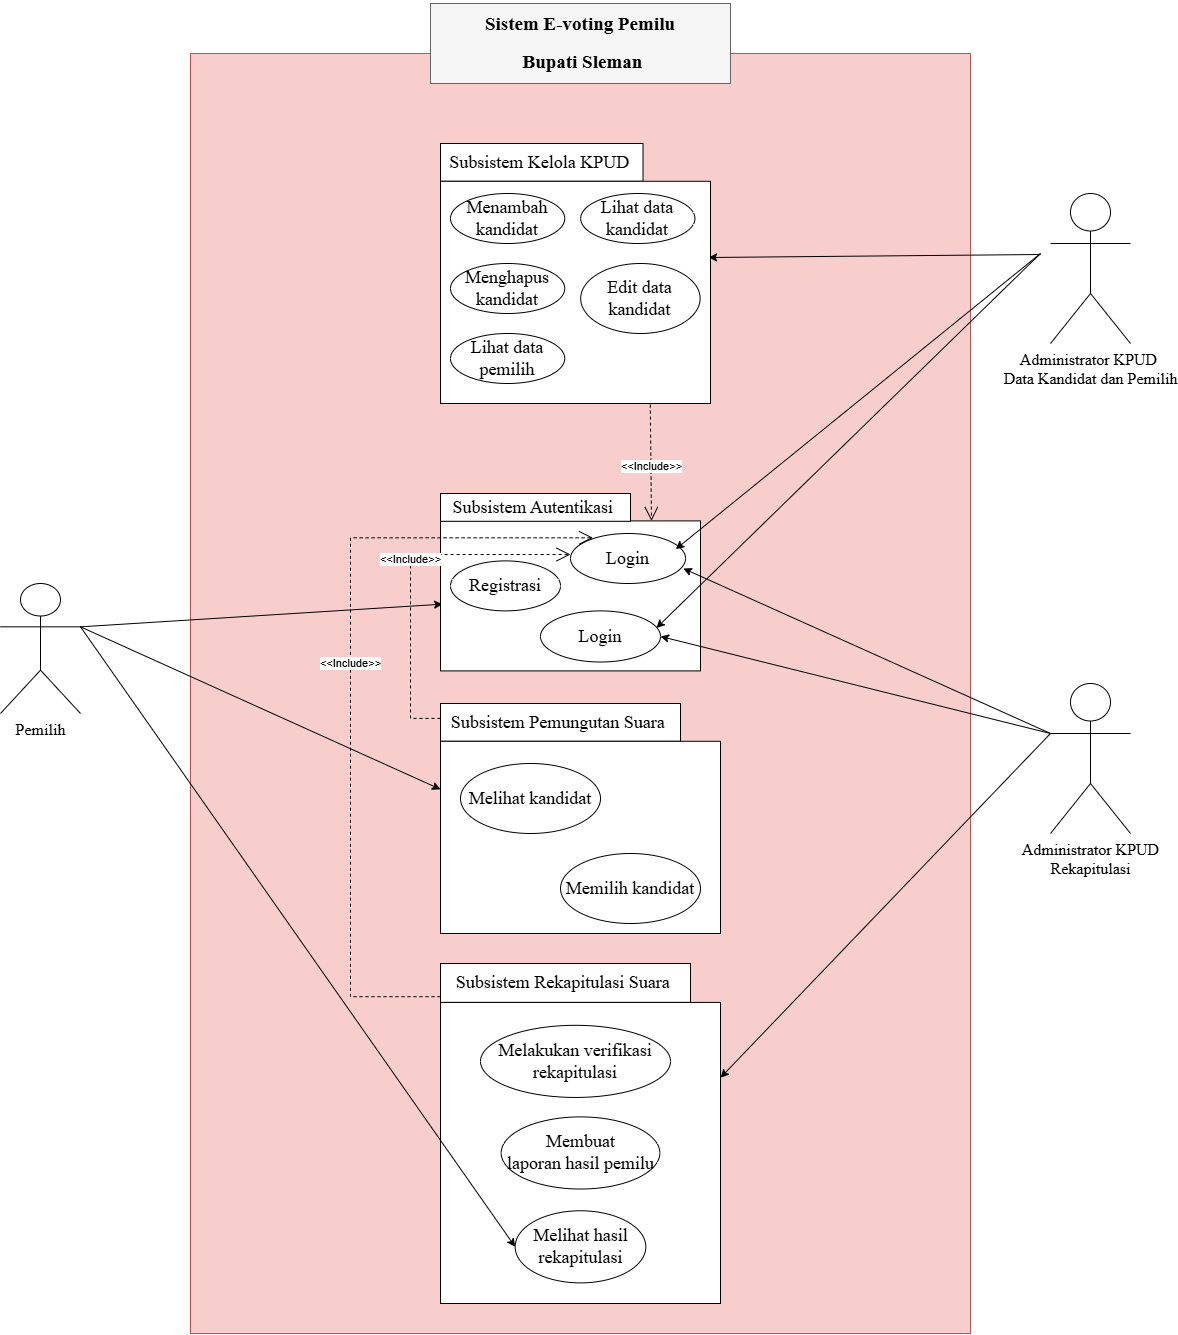

The diagram above was exported from draw.io. Its source (the exported page's mxGraphModel, read from the mxfile embedded in the PNG):
<mxGraphModel dx="1500" dy="2340" grid="1" gridSize="10" guides="1" tooltips="1" connect="1" arrows="1" fold="1" page="1" pageScale="1" pageWidth="850" pageHeight="1100" math="0" shadow="0">
  <root>
    <mxCell id="0" />
    <mxCell id="1" parent="0" />
    <mxCell id="Bo7H4hA-x96EG_zRLle8-1" value="" style="rounded=0;whiteSpace=wrap;html=1;fillColor=#f8cecc;strokeColor=#b85450;movable=1;resizable=1;rotatable=1;deletable=1;editable=1;locked=0;connectable=1;" parent="1" vertex="1">
      <mxGeometry x="2260" y="-590" width="780" height="1280" as="geometry" />
    </mxCell>
    <mxCell id="Bo7H4hA-x96EG_zRLle8-2" value="&lt;p style=&quot;line-height: 200%;&quot; align=&quot;center&quot; class=&quot;MsoListParagraph&quot;&gt;&lt;b&gt;&lt;span style=&quot;line-height: 200%; color: black;&quot; lang=&quot;EN-US&quot;&gt;&lt;font style=&quot;font-size: 19px;&quot; face=&quot;Times New Roman&quot;&gt;Sistem E-voting Pemilu&lt;/font&gt;&lt;/span&gt;&lt;/b&gt;&lt;/p&gt;&lt;p style=&quot;line-height: 200%;&quot; align=&quot;center&quot; class=&quot;MsoListParagraph&quot;&gt;&lt;b&gt;&lt;span style=&quot;line-height: 200%; color: black;&quot; lang=&quot;EN-US&quot;&gt;&lt;font style=&quot;font-size: 19px;&quot; face=&quot;Times New Roman&quot;&gt;&amp;nbsp;Bupati Sleman&lt;/font&gt;&lt;/span&gt;&lt;/b&gt;&lt;/p&gt;" style="rounded=0;whiteSpace=wrap;html=1;fillColor=#f5f5f5;fontColor=#333333;strokeColor=#666666;" parent="1" vertex="1">
      <mxGeometry x="2500" y="-640" width="300" height="80" as="geometry" />
    </mxCell>
    <mxCell id="Ru2cuw0EK_hRIzf-Lajo-6" style="rounded=0;orthogonalLoop=1;jettySize=auto;html=1;entryX=0;entryY=0.25;entryDx=0;entryDy=0;exitX=1;exitY=0.3333333333333333;exitDx=0;exitDy=0;exitPerimeter=0;" parent="1" source="Bo7H4hA-x96EG_zRLle8-3" target="Bo7H4hA-x96EG_zRLle8-29" edge="1">
      <mxGeometry relative="1" as="geometry">
        <mxPoint x="2160" y="-10" as="sourcePoint" />
      </mxGeometry>
    </mxCell>
    <mxCell id="Bo7H4hA-x96EG_zRLle8-3" value="&lt;font style=&quot;font-size: 16px;&quot; face=&quot;Times New Roman&quot;&gt;Pemilih&lt;/font&gt;" style="shape=umlActor;verticalLabelPosition=bottom;verticalAlign=top;html=1;outlineConnect=0;" parent="1" vertex="1">
      <mxGeometry x="2070" y="-60" width="80" height="130" as="geometry" />
    </mxCell>
    <mxCell id="Ru2cuw0EK_hRIzf-Lajo-4" style="rounded=0;orthogonalLoop=1;jettySize=auto;html=1;entryX=0.993;entryY=0.343;entryDx=0;entryDy=0;entryPerimeter=0;" parent="1" target="Bo7H4hA-x96EG_zRLle8-24" edge="1">
      <mxGeometry relative="1" as="geometry">
        <mxPoint x="3110" y="-389" as="sourcePoint" />
      </mxGeometry>
    </mxCell>
    <mxCell id="Bo7H4hA-x96EG_zRLle8-18" value="&lt;font face=&quot;Times New Roman&quot;&gt;&lt;span style=&quot;font-size: 16px;&quot;&gt;Administrator KPUD&amp;nbsp;&lt;/span&gt;&lt;/font&gt;&lt;div&gt;&lt;font face=&quot;Times New Roman&quot;&gt;&lt;span style=&quot;font-size: 16px;&quot;&gt;Data Kandidat dan Pemilih&lt;/span&gt;&lt;/font&gt;&lt;/div&gt;" style="shape=umlActor;verticalLabelPosition=bottom;verticalAlign=top;html=1;outlineConnect=0;" parent="1" vertex="1">
      <mxGeometry x="3120" y="-450" width="80" height="150" as="geometry" />
    </mxCell>
    <mxCell id="Bo7H4hA-x96EG_zRLle8-27" value="" style="group" parent="1" connectable="0" vertex="1">
      <mxGeometry x="2510" y="60" width="280" height="600" as="geometry" />
    </mxCell>
    <mxCell id="Bo7H4hA-x96EG_zRLle8-28" value="&lt;span id=&quot;docs-internal-guid-befdf967-7fff-2692-ff24-016db7b1ca7b&quot;&gt;&lt;span style=&quot;font-family: &amp;quot;Times New Roman&amp;quot;, serif; background-color: transparent; font-variant-numeric: normal; font-variant-east-asian: normal; font-variant-alternates: normal; font-variant-position: normal; vertical-align: baseline; white-space-collapse: preserve;&quot;&gt;&lt;font style=&quot;font-size: 18px;&quot;&gt;Subsistem Pemungutan Suara &lt;/font&gt;&lt;/span&gt;&lt;/span&gt;" style="rounded=0;whiteSpace=wrap;html=1;" parent="Bo7H4hA-x96EG_zRLle8-27" vertex="1">
      <mxGeometry width="240" height="37.78" as="geometry" />
    </mxCell>
    <mxCell id="Bo7H4hA-x96EG_zRLle8-29" value="" style="rounded=0;whiteSpace=wrap;html=1;" parent="Bo7H4hA-x96EG_zRLle8-27" vertex="1">
      <mxGeometry y="37.78" width="280" height="192.22" as="geometry" />
    </mxCell>
    <mxCell id="Bo7H4hA-x96EG_zRLle8-40" value="&lt;font style=&quot;font-size: 18px;&quot; face=&quot;Times New Roman&quot;&gt;Memilih kandidat&lt;/font&gt;" style="ellipse;whiteSpace=wrap;html=1;" parent="Bo7H4hA-x96EG_zRLle8-27" vertex="1">
      <mxGeometry x="120" y="150" width="140" height="70" as="geometry" />
    </mxCell>
    <mxCell id="Bo7H4hA-x96EG_zRLle8-41" value="&lt;font face=&quot;Times New Roman&quot;&gt;&lt;span style=&quot;font-size: 18px;&quot;&gt;Melihat kandidat&lt;/span&gt;&lt;/font&gt;" style="ellipse;whiteSpace=wrap;html=1;" parent="Bo7H4hA-x96EG_zRLle8-27" vertex="1">
      <mxGeometry x="20" y="60" width="140" height="70" as="geometry" />
    </mxCell>
    <mxCell id="Bo7H4hA-x96EG_zRLle8-30" value="" style="group" parent="Bo7H4hA-x96EG_zRLle8-27" connectable="0" vertex="1">
      <mxGeometry y="260" width="280" height="340" as="geometry" />
    </mxCell>
    <mxCell id="Bo7H4hA-x96EG_zRLle8-31" value="&lt;span id=&quot;docs-internal-guid-befdf967-7fff-2692-ff24-016db7b1ca7b&quot;&gt;&lt;span style=&quot;font-family: &amp;quot;Times New Roman&amp;quot;, serif; background-color: transparent; font-variant-numeric: normal; font-variant-east-asian: normal; font-variant-alternates: normal; font-variant-position: normal; vertical-align: baseline; white-space-collapse: preserve;&quot;&gt;&lt;font style=&quot;font-size: 18px;&quot;&gt;Subsistem Rekapitulasi Suara &lt;/font&gt;&lt;/span&gt;&lt;/span&gt;" style="rounded=0;whiteSpace=wrap;html=1;" parent="Bo7H4hA-x96EG_zRLle8-30" vertex="1">
      <mxGeometry width="250" height="38.92" as="geometry" />
    </mxCell>
    <mxCell id="Bo7H4hA-x96EG_zRLle8-32" value="" style="rounded=0;whiteSpace=wrap;html=1;" parent="Bo7H4hA-x96EG_zRLle8-30" vertex="1">
      <mxGeometry y="38.92484848484848" width="280" height="301.07515151515156" as="geometry" />
    </mxCell>
    <mxCell id="Bo7H4hA-x96EG_zRLle8-42" value="&lt;font style=&quot;font-size: 18px;&quot; face=&quot;Times New Roman&quot;&gt;Melihat hasil rekapitulasi&lt;/font&gt;" style="ellipse;whiteSpace=wrap;html=1;" parent="Bo7H4hA-x96EG_zRLle8-30" vertex="1">
      <mxGeometry x="74.66666666666667" y="247.27272727272725" width="130.66666666666666" height="72.12121212121212" as="geometry" />
    </mxCell>
    <mxCell id="Bo7H4hA-x96EG_zRLle8-43" value="&lt;h3&gt;&lt;font style=&quot;font-size: 18px; font-weight: normal;&quot; face=&quot;Times New Roman&quot;&gt;Melakukan verifikasi rekapitulasi&lt;/font&gt;&lt;/h3&gt;" style="ellipse;whiteSpace=wrap;html=1;" parent="Bo7H4hA-x96EG_zRLle8-30" vertex="1">
      <mxGeometry x="40" y="61.82" width="190" height="72.12" as="geometry" />
    </mxCell>
    <mxCell id="Bo7H4hA-x96EG_zRLle8-44" value="&lt;h3&gt;&lt;font face=&quot;Times New Roman&quot;&gt;&lt;span style=&quot;font-size: 18px; font-weight: 400;&quot;&gt;Membuat laporan&amp;nbsp;&lt;/span&gt;&lt;/font&gt;&lt;span style=&quot;font-size: 18px; font-weight: 400; font-family: &amp;quot;Times New Roman&amp;quot;; background-color: initial;&quot;&gt;hasil pemilu&lt;/span&gt;&lt;/h3&gt;" style="ellipse;whiteSpace=wrap;html=1;" parent="Bo7H4hA-x96EG_zRLle8-30" vertex="1">
      <mxGeometry x="60.666666666666664" y="153.40181818181816" width="158.66666666666666" height="72.12121212121212" as="geometry" />
    </mxCell>
    <mxCell id="Ru2cuw0EK_hRIzf-Lajo-1" style="rounded=0;orthogonalLoop=1;jettySize=auto;html=1;entryX=0.008;entryY=0.555;entryDx=0;entryDy=0;entryPerimeter=0;exitX=1;exitY=0.3333333333333333;exitDx=0;exitDy=0;exitPerimeter=0;" parent="1" source="Bo7H4hA-x96EG_zRLle8-3" target="Bo7H4hA-x96EG_zRLle8-11" edge="1">
      <mxGeometry relative="1" as="geometry">
        <mxPoint x="2150" y="-20" as="sourcePoint" />
      </mxGeometry>
    </mxCell>
    <mxCell id="Ru2cuw0EK_hRIzf-Lajo-8" style="rounded=0;orthogonalLoop=1;jettySize=auto;html=1;entryX=1;entryY=0.25;entryDx=0;entryDy=0;exitX=0;exitY=0.3333333333333333;exitDx=0;exitDy=0;exitPerimeter=0;" parent="1" source="Ru2cuw0EK_hRIzf-Lajo-7" target="Bo7H4hA-x96EG_zRLle8-32" edge="1">
      <mxGeometry relative="1" as="geometry">
        <mxPoint x="3110" y="90" as="sourcePoint" />
      </mxGeometry>
    </mxCell>
    <mxCell id="Ru2cuw0EK_hRIzf-Lajo-7" value="&lt;font face=&quot;Times New Roman&quot;&gt;&lt;span style=&quot;font-size: 16px;&quot;&gt;Administrator KPUD&lt;/span&gt;&lt;/font&gt;&lt;div&gt;&lt;font face=&quot;Times New Roman&quot;&gt;&lt;span style=&quot;font-size: 16px;&quot;&gt;Rekapitulasi&lt;/span&gt;&lt;/font&gt;&lt;/div&gt;" style="shape=umlActor;verticalLabelPosition=bottom;verticalAlign=top;html=1;outlineConnect=0;" parent="1" vertex="1">
      <mxGeometry x="3120" y="40" width="80" height="150" as="geometry" />
    </mxCell>
    <mxCell id="Ru2cuw0EK_hRIzf-Lajo-9" style="rounded=0;orthogonalLoop=1;jettySize=auto;html=1;entryX=0;entryY=0.5;entryDx=0;entryDy=0;exitX=1;exitY=0.3333333333333333;exitDx=0;exitDy=0;exitPerimeter=0;" parent="1" source="Bo7H4hA-x96EG_zRLle8-3" target="Bo7H4hA-x96EG_zRLle8-42" edge="1">
      <mxGeometry relative="1" as="geometry">
        <mxPoint x="2180" y="-410" as="sourcePoint" />
      </mxGeometry>
    </mxCell>
    <mxCell id="Bo7H4hA-x96EG_zRLle8-25" value="" style="group" parent="1" connectable="0" vertex="1">
      <mxGeometry x="2510" y="-500" width="270" height="310" as="geometry" />
    </mxCell>
    <mxCell id="Ru2cuw0EK_hRIzf-Lajo-15" value="" style="group" parent="Bo7H4hA-x96EG_zRLle8-25" connectable="0" vertex="1">
      <mxGeometry width="270" height="310" as="geometry" />
    </mxCell>
    <mxCell id="Bo7H4hA-x96EG_zRLle8-23" value="&lt;span id=&quot;docs-internal-guid-befdf967-7fff-2692-ff24-016db7b1ca7b&quot;&gt;&lt;span style=&quot;font-family: &amp;quot;Times New Roman&amp;quot;, serif; background-color: transparent; font-variant-numeric: normal; font-variant-east-asian: normal; font-variant-alternates: normal; font-variant-position: normal; vertical-align: baseline; white-space-collapse: preserve;&quot;&gt;&lt;font style=&quot;font-size: 18px;&quot;&gt;Subsistem Kelola KPUD &lt;/font&gt;&lt;/span&gt;&lt;/span&gt;" style="rounded=0;whiteSpace=wrap;html=1;" parent="Ru2cuw0EK_hRIzf-Lajo-15" vertex="1">
      <mxGeometry width="202.50000000000003" height="37.78" as="geometry" />
    </mxCell>
    <mxCell id="Bo7H4hA-x96EG_zRLle8-24" value="" style="rounded=0;whiteSpace=wrap;html=1;" parent="Ru2cuw0EK_hRIzf-Lajo-15" vertex="1">
      <mxGeometry y="37.78" width="270" height="222.22" as="geometry" />
    </mxCell>
    <mxCell id="Bo7H4hA-x96EG_zRLle8-33" value="&lt;font style=&quot;font-size: 18px;&quot; face=&quot;Times New Roman&quot;&gt;Menambah kandidat&lt;/font&gt;" style="ellipse;whiteSpace=wrap;html=1;" parent="Ru2cuw0EK_hRIzf-Lajo-15" vertex="1">
      <mxGeometry x="9.99923076923077" y="50" width="114.23076923076924" height="50" as="geometry" />
    </mxCell>
    <mxCell id="Bo7H4hA-x96EG_zRLle8-34" value="&lt;font style=&quot;font-size: 18px;&quot; face=&quot;Times New Roman&quot;&gt;Menghapus&lt;/font&gt;&lt;div&gt;&lt;font style=&quot;font-size: 18px;&quot; face=&quot;Times New Roman&quot;&gt;kandidat&lt;/font&gt;&lt;/div&gt;" style="ellipse;whiteSpace=wrap;html=1;" parent="Ru2cuw0EK_hRIzf-Lajo-15" vertex="1">
      <mxGeometry x="9.99923076923077" y="120" width="114.23076923076924" height="50" as="geometry" />
    </mxCell>
    <mxCell id="Bo7H4hA-x96EG_zRLle8-35" value="&lt;font face=&quot;Times New Roman&quot;&gt;&lt;span style=&quot;font-size: 18px;&quot;&gt;Lihat data pemilih&lt;/span&gt;&lt;/font&gt;" style="ellipse;whiteSpace=wrap;html=1;" parent="Ru2cuw0EK_hRIzf-Lajo-15" vertex="1">
      <mxGeometry x="10.003846153846158" y="190" width="114.23076923076924" height="50" as="geometry" />
    </mxCell>
    <mxCell id="Bo7H4hA-x96EG_zRLle8-36" value="&lt;font face=&quot;Times New Roman&quot;&gt;&lt;span style=&quot;font-size: 18px;&quot;&gt;Lihat data kandidat&lt;/span&gt;&lt;/font&gt;" style="ellipse;whiteSpace=wrap;html=1;" parent="Ru2cuw0EK_hRIzf-Lajo-15" vertex="1">
      <mxGeometry x="140.1923076923077" y="50" width="114.23076923076924" height="50" as="geometry" />
    </mxCell>
    <mxCell id="Bo7H4hA-x96EG_zRLle8-37" value="&lt;font style=&quot;font-size: 18px;&quot; face=&quot;Times New Roman&quot;&gt;Edit data kandidat&lt;/font&gt;" style="ellipse;whiteSpace=wrap;html=1;" parent="Ru2cuw0EK_hRIzf-Lajo-15" vertex="1">
      <mxGeometry x="140.1923076923077" y="120" width="119.42307692307693" height="70" as="geometry" />
    </mxCell>
    <mxCell id="Ru2cuw0EK_hRIzf-Lajo-22" value="" style="group" parent="1" connectable="0" vertex="1">
      <mxGeometry x="2510" y="-150" width="260" height="177.39999999999998" as="geometry" />
    </mxCell>
    <mxCell id="Bo7H4hA-x96EG_zRLle8-11" value="" style="rounded=0;whiteSpace=wrap;html=1;" parent="Ru2cuw0EK_hRIzf-Lajo-22" vertex="1">
      <mxGeometry y="27.399999999999977" width="260" height="150" as="geometry" />
    </mxCell>
    <mxCell id="Bo7H4hA-x96EG_zRLle8-12" value="&lt;font style=&quot;font-size: 18px;&quot; face=&quot;Times New Roman&quot;&gt;Registrasi&lt;/font&gt;" style="ellipse;whiteSpace=wrap;html=1;" parent="Ru2cuw0EK_hRIzf-Lajo-22" vertex="1">
      <mxGeometry x="10" y="67.39999999999998" width="110" height="50" as="geometry" />
    </mxCell>
    <mxCell id="Bo7H4hA-x96EG_zRLle8-13" value="&lt;span style=&quot;font-family: &amp;quot;Times New Roman&amp;quot;; font-size: 18px;&quot;&gt;Login&lt;/span&gt;" style="ellipse;whiteSpace=wrap;html=1;" parent="Ru2cuw0EK_hRIzf-Lajo-22" vertex="1">
      <mxGeometry x="100.00000000000023" y="117.39999999999998" width="119.99" height="51.11" as="geometry" />
    </mxCell>
    <mxCell id="Bo7H4hA-x96EG_zRLle8-14" value="&lt;span id=&quot;docs-internal-guid-befdf967-7fff-2692-ff24-016db7b1ca7b&quot;&gt;&lt;span style=&quot;font-family: &amp;quot;Times New Roman&amp;quot;, serif; background-color: transparent; font-variant-numeric: normal; font-variant-east-asian: normal; font-variant-alternates: normal; font-variant-position: normal; vertical-align: baseline; white-space-collapse: preserve;&quot;&gt;&lt;font style=&quot;font-size: 18px;&quot;&gt;Subsistem Autentikasi &lt;/font&gt;&lt;/span&gt;&lt;/span&gt;" style="rounded=0;whiteSpace=wrap;html=1;" parent="Ru2cuw0EK_hRIzf-Lajo-22" vertex="1">
      <mxGeometry width="190" height="27.78" as="geometry" />
    </mxCell>
    <mxCell id="Bo7H4hA-x96EG_zRLle8-15" value="&lt;span style=&quot;font-family: &amp;quot;Times New Roman&amp;quot;; font-size: 18px;&quot;&gt;Login&lt;/span&gt;" style="ellipse;whiteSpace=wrap;html=1;" parent="Ru2cuw0EK_hRIzf-Lajo-22" vertex="1">
      <mxGeometry x="130" y="39.99999999999998" width="115.05" height="50" as="geometry" />
    </mxCell>
    <mxCell id="pTrZowbyLY_be6fwPsxo-2" value="&amp;lt;&amp;lt;Include&amp;gt;&amp;gt;" style="endArrow=open;endSize=12;dashed=1;html=1;rounded=0;edgeStyle=elbowEdgeStyle;exitX=0;exitY=0.5;exitDx=0;exitDy=0;" edge="1" parent="Ru2cuw0EK_hRIzf-Lajo-22">
      <mxGeometry x="0.0668" width="160" relative="1" as="geometry">
        <mxPoint y="224.9000000000001" as="sourcePoint" />
        <mxPoint x="130" y="61.010000000000005" as="targetPoint" />
        <mxPoint as="offset" />
        <Array as="points">
          <mxPoint x="-30" y="156.01" />
        </Array>
      </mxGeometry>
    </mxCell>
    <mxCell id="Ru2cuw0EK_hRIzf-Lajo-24" style="rounded=0;orthogonalLoop=1;jettySize=auto;html=1;exitX=0;exitY=0.3333333333333333;exitDx=0;exitDy=0;exitPerimeter=0;entryX=1;entryY=0.5;entryDx=0;entryDy=0;" parent="1" source="Ru2cuw0EK_hRIzf-Lajo-7" target="Bo7H4hA-x96EG_zRLle8-13" edge="1">
      <mxGeometry relative="1" as="geometry" />
    </mxCell>
    <mxCell id="Ru2cuw0EK_hRIzf-Lajo-23" style="rounded=0;orthogonalLoop=1;jettySize=auto;html=1;exitX=0;exitY=0.3333333333333333;exitDx=0;exitDy=0;exitPerimeter=0;entryX=0.981;entryY=0.7;entryDx=0;entryDy=0;entryPerimeter=0;" parent="1" source="Ru2cuw0EK_hRIzf-Lajo-7" target="Bo7H4hA-x96EG_zRLle8-15" edge="1">
      <mxGeometry relative="1" as="geometry" />
    </mxCell>
    <mxCell id="Ru2cuw0EK_hRIzf-Lajo-25" style="rounded=0;orthogonalLoop=1;jettySize=auto;html=1;entryX=0.966;entryY=0.334;entryDx=0;entryDy=0;entryPerimeter=0;" parent="1" target="Bo7H4hA-x96EG_zRLle8-13" edge="1">
      <mxGeometry relative="1" as="geometry">
        <mxPoint x="3110" y="-390" as="sourcePoint" />
      </mxGeometry>
    </mxCell>
    <mxCell id="Ru2cuw0EK_hRIzf-Lajo-26" style="rounded=0;orthogonalLoop=1;jettySize=auto;html=1;entryX=0.915;entryY=0.313;entryDx=0;entryDy=0;entryPerimeter=0;" parent="1" target="Bo7H4hA-x96EG_zRLle8-15" edge="1">
      <mxGeometry relative="1" as="geometry">
        <mxPoint x="3110" y="-390" as="sourcePoint" />
      </mxGeometry>
    </mxCell>
    <mxCell id="pTrZowbyLY_be6fwPsxo-1" value="&amp;lt;&amp;lt;Include&amp;gt;&amp;gt;" style="endArrow=open;endSize=12;dashed=1;html=1;rounded=0;edgeStyle=elbowEdgeStyle;exitX=0.777;exitY=1.005;exitDx=0;exitDy=0;exitPerimeter=0;" edge="1" parent="1" source="Bo7H4hA-x96EG_zRLle8-24" target="Bo7H4hA-x96EG_zRLle8-11">
      <mxGeometry x="0.0624" width="160" relative="1" as="geometry">
        <mxPoint x="2600" y="-230" as="sourcePoint" />
        <mxPoint x="2721" y="-39" as="targetPoint" />
        <mxPoint as="offset" />
        <Array as="points">
          <mxPoint x="2721" y="-291" />
        </Array>
      </mxGeometry>
    </mxCell>
    <mxCell id="pTrZowbyLY_be6fwPsxo-4" value="&amp;lt;&amp;lt;Include&amp;gt;&amp;gt;" style="endArrow=open;endSize=12;dashed=1;html=1;rounded=0;edgeStyle=elbowEdgeStyle;exitX=0;exitY=0.5;exitDx=0;exitDy=0;entryX=0.196;entryY=0.086;entryDx=0;entryDy=0;entryPerimeter=0;" edge="1" parent="1" target="Bo7H4hA-x96EG_zRLle8-15">
      <mxGeometry x="0.0668" width="160" relative="1" as="geometry">
        <mxPoint x="2510" y="353.1800000000001" as="sourcePoint" />
        <mxPoint x="2656" y="-110" as="targetPoint" />
        <mxPoint as="offset" />
        <Array as="points">
          <mxPoint x="2420" y="119.28999999999999" />
        </Array>
      </mxGeometry>
    </mxCell>
  </root>
</mxGraphModel>